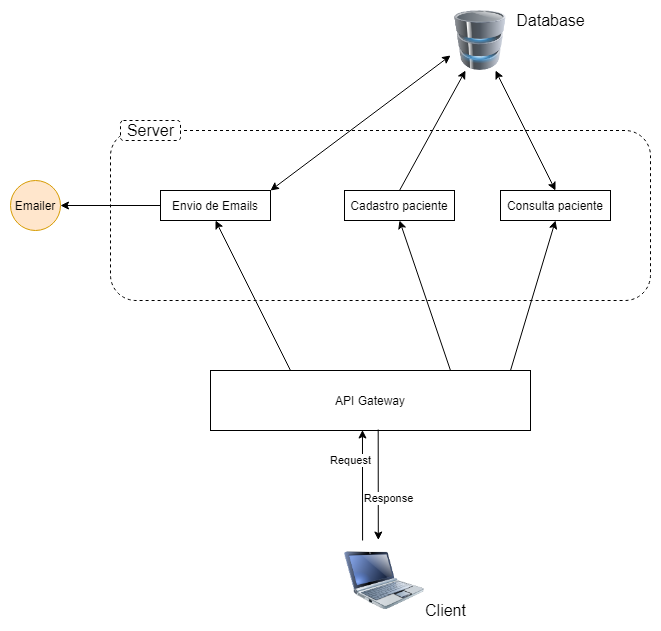

The diagram above was exported from draw.io. Its source (the exported page's mxGraphModel, read from the mxfile embedded in the PNG):
<mxGraphModel dx="1422" dy="762" grid="1" gridSize="10" guides="1" tooltips="1" connect="1" arrows="1" fold="1" page="1" pageScale="1" pageWidth="827" pageHeight="1169" math="0" shadow="0">
  <root>
    <mxCell id="0" />
    <mxCell id="1" parent="0" />
    <mxCell id="VgotKNjZa9DklDSNzpwl-2" value="" style="image;html=1;image=img/lib/clip_art/computers/Netbook_128x128.png" parent="1" vertex="1">
      <mxGeometry x="414" y="560" width="80" height="80" as="geometry" />
    </mxCell>
    <mxCell id="VgotKNjZa9DklDSNzpwl-5" value="API Gateway" style="rounded=0;whiteSpace=wrap;html=1;" parent="1" vertex="1">
      <mxGeometry x="280" y="390" width="320" height="60" as="geometry" />
    </mxCell>
    <mxCell id="VgotKNjZa9DklDSNzpwl-11" value="" style="endArrow=classic;html=1;entryX=0.255;entryY=0.992;entryDx=0;entryDy=0;startArrow=none;startFill=0;endFill=1;entryPerimeter=0;" parent="1" edge="1">
      <mxGeometry width="50" height="50" relative="1" as="geometry">
        <mxPoint x="432.0801275917065" y="560" as="sourcePoint" />
        <mxPoint x="431.97" y="449.5200000000001" as="targetPoint" />
      </mxGeometry>
    </mxCell>
    <mxCell id="6dxTsw39oNWok2uf1ID_-2" value="Request" style="edgeLabel;html=1;align=center;verticalAlign=middle;resizable=0;points=[];" parent="VgotKNjZa9DklDSNzpwl-11" vertex="1" connectable="0">
      <mxGeometry x="0.4664" y="3" relative="1" as="geometry">
        <mxPoint x="-9" as="offset" />
      </mxGeometry>
    </mxCell>
    <mxCell id="VgotKNjZa9DklDSNzpwl-18" value="" style="endArrow=none;html=1;entryX=0.255;entryY=0.992;entryDx=0;entryDy=0;startArrow=classic;startFill=1;endFill=0;entryPerimeter=0;" parent="1" edge="1">
      <mxGeometry width="50" height="50" relative="1" as="geometry">
        <mxPoint x="447.81012759170653" y="559.52" as="sourcePoint" />
        <mxPoint x="447.70000000000005" y="449.0400000000001" as="targetPoint" />
      </mxGeometry>
    </mxCell>
    <mxCell id="VgotKNjZa9DklDSNzpwl-19" value="Response" style="edgeLabel;html=1;align=center;verticalAlign=middle;resizable=0;points=[];" parent="VgotKNjZa9DklDSNzpwl-18" vertex="1" connectable="0">
      <mxGeometry x="-0.2457" relative="1" as="geometry">
        <mxPoint x="10.08" as="offset" />
      </mxGeometry>
    </mxCell>
    <mxCell id="VgotKNjZa9DklDSNzpwl-27" value="" style="rounded=1;whiteSpace=wrap;html=1;dashed=1;" parent="1" vertex="1">
      <mxGeometry x="180" y="150" width="540" height="170" as="geometry" />
    </mxCell>
    <mxCell id="VgotKNjZa9DklDSNzpwl-26" value="" style="image;html=1;image=img/lib/clip_art/computers/Database_128x128.png" parent="1" vertex="1">
      <mxGeometry x="520" y="30" width="60" height="60" as="geometry" />
    </mxCell>
    <mxCell id="VgotKNjZa9DklDSNzpwl-28" value="Cadastro paciente" style="rounded=0;whiteSpace=wrap;html=1;" parent="1" vertex="1">
      <mxGeometry x="414" y="210" width="110" height="30" as="geometry" />
    </mxCell>
    <mxCell id="VgotKNjZa9DklDSNzpwl-29" value="Consulta paciente" style="rounded=0;whiteSpace=wrap;html=1;" parent="1" vertex="1">
      <mxGeometry x="570" y="210" width="110" height="30" as="geometry" />
    </mxCell>
    <mxCell id="VgotKNjZa9DklDSNzpwl-30" value="" style="endArrow=classic;startArrow=none;html=1;entryX=0.25;entryY=1;entryDx=0;entryDy=0;exitX=0.5;exitY=0;exitDx=0;exitDy=0;startFill=0;" parent="1" source="VgotKNjZa9DklDSNzpwl-28" target="VgotKNjZa9DklDSNzpwl-26" edge="1">
      <mxGeometry width="50" height="50" relative="1" as="geometry">
        <mxPoint x="350" y="375" as="sourcePoint" />
        <mxPoint x="400" y="325" as="targetPoint" />
      </mxGeometry>
    </mxCell>
    <mxCell id="VgotKNjZa9DklDSNzpwl-31" value="" style="endArrow=classic;startArrow=classic;html=1;entryX=0.75;entryY=1;entryDx=0;entryDy=0;exitX=0.5;exitY=0;exitDx=0;exitDy=0;endFill=1;" parent="1" source="VgotKNjZa9DklDSNzpwl-29" target="VgotKNjZa9DklDSNzpwl-26" edge="1">
      <mxGeometry width="50" height="50" relative="1" as="geometry">
        <mxPoint x="525" y="265" as="sourcePoint" />
        <mxPoint x="580" y="215" as="targetPoint" />
      </mxGeometry>
    </mxCell>
    <mxCell id="VgotKNjZa9DklDSNzpwl-32" value="" style="endArrow=classic;html=1;entryX=0.5;entryY=1;entryDx=0;entryDy=0;" parent="1" target="VgotKNjZa9DklDSNzpwl-29" edge="1">
      <mxGeometry width="50" height="50" relative="1" as="geometry">
        <mxPoint x="580" y="390" as="sourcePoint" />
        <mxPoint x="470" y="270" as="targetPoint" />
      </mxGeometry>
    </mxCell>
    <mxCell id="VgotKNjZa9DklDSNzpwl-33" value="" style="endArrow=classic;html=1;entryX=0.5;entryY=1;entryDx=0;entryDy=0;exitX=0.75;exitY=0;exitDx=0;exitDy=0;" parent="1" source="VgotKNjZa9DklDSNzpwl-5" target="VgotKNjZa9DklDSNzpwl-28" edge="1">
      <mxGeometry width="50" height="50" relative="1" as="geometry">
        <mxPoint x="609.8399999999999" y="400.0000000000001" as="sourcePoint" />
        <mxPoint x="735" y="240" as="targetPoint" />
      </mxGeometry>
    </mxCell>
    <mxCell id="VgotKNjZa9DklDSNzpwl-34" value="" style="endArrow=classic;html=1;entryX=0.5;entryY=1;entryDx=0;entryDy=0;exitX=0.25;exitY=0;exitDx=0;exitDy=0;" parent="1" source="VgotKNjZa9DklDSNzpwl-5" target="VgotKNjZa9DklDSNzpwl-35" edge="1">
      <mxGeometry width="50" height="50" relative="1" as="geometry">
        <mxPoint x="387" y="387" as="sourcePoint" />
        <mxPoint x="470" y="270" as="targetPoint" />
      </mxGeometry>
    </mxCell>
    <mxCell id="VgotKNjZa9DklDSNzpwl-36" value="" style="endArrow=classic;startArrow=classic;html=1;entryX=0;entryY=0.75;entryDx=0;entryDy=0;exitX=1;exitY=0;exitDx=0;exitDy=0;" parent="1" source="VgotKNjZa9DklDSNzpwl-35" target="VgotKNjZa9DklDSNzpwl-26" edge="1">
      <mxGeometry width="50" height="50" relative="1" as="geometry">
        <mxPoint x="420" y="370" as="sourcePoint" />
        <mxPoint x="470" y="320" as="targetPoint" />
      </mxGeometry>
    </mxCell>
    <mxCell id="VgotKNjZa9DklDSNzpwl-35" value="Envio de Emails" style="rounded=0;whiteSpace=wrap;html=1;fillColor=none;" parent="1" vertex="1">
      <mxGeometry x="230" y="210" width="110" height="30" as="geometry" />
    </mxCell>
    <mxCell id="6dxTsw39oNWok2uf1ID_-3" value="Server" style="text;html=1;align=center;verticalAlign=middle;resizable=0;points=[];autosize=1;fontSize=16;fillColor=#ffffff;dashed=1;strokeColor=#000000;rounded=1;" parent="1" vertex="1">
      <mxGeometry x="190" y="140" width="60" height="20" as="geometry" />
    </mxCell>
    <mxCell id="6dxTsw39oNWok2uf1ID_-4" value="Client" style="text;html=1;align=center;verticalAlign=middle;resizable=0;points=[];autosize=1;fontSize=16;dashed=1;rounded=1;" parent="1" vertex="1">
      <mxGeometry x="485" y="620" width="60" height="20" as="geometry" />
    </mxCell>
    <mxCell id="VmxBTBYJns5a6JYX94HA-1" value="Emailer" style="ellipse;whiteSpace=wrap;html=1;aspect=fixed;fillColor=#ffe6cc;strokeColor=#d79b00;" vertex="1" parent="1">
      <mxGeometry x="80" y="200" width="50" height="50" as="geometry" />
    </mxCell>
    <mxCell id="VmxBTBYJns5a6JYX94HA-2" value="" style="endArrow=none;html=1;exitX=1;exitY=0.5;exitDx=0;exitDy=0;entryX=0;entryY=0.5;entryDx=0;entryDy=0;endFill=0;startArrow=classic;startFill=1;" edge="1" parent="1" source="VmxBTBYJns5a6JYX94HA-1" target="VgotKNjZa9DklDSNzpwl-35">
      <mxGeometry width="50" height="50" relative="1" as="geometry">
        <mxPoint x="390" y="220" as="sourcePoint" />
        <mxPoint x="440" y="170" as="targetPoint" />
      </mxGeometry>
    </mxCell>
    <mxCell id="VmxBTBYJns5a6JYX94HA-3" value="Database" style="text;html=1;align=center;verticalAlign=middle;resizable=0;points=[];autosize=1;fontSize=16;dashed=1;rounded=1;" vertex="1" parent="1">
      <mxGeometry x="580" y="30" width="80" height="20" as="geometry" />
    </mxCell>
  </root>
</mxGraphModel>